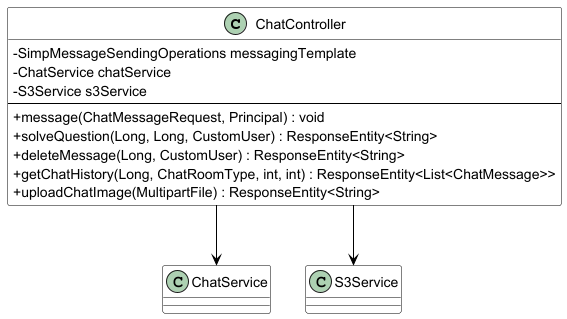

The diagram above was rendered by PlantUML. Its source (embedded in the PNG):
@startuml Chat_Controller_Diagram

skinparam classAttributeIconSize 0
skinparam linetype ortho
skinparam backgroundColor #FFFFFF
skinparam class {
    BackgroundColor #FFFFFF
    BorderColor #000000
    ArrowColor #000000
}

class ChatController {
    -SimpMessageSendingOperations messagingTemplate
    -ChatService chatService
    -S3Service s3Service
    --
    +message(ChatMessageRequest, Principal) : void
    +solveQuestion(Long, Long, CustomUser) : ResponseEntity<String>
    +deleteMessage(Long, CustomUser) : ResponseEntity<String>
    +getChatHistory(Long, ChatRoomType, int, int) : ResponseEntity<List<ChatMessage>>
    +uploadChatImage(MultipartFile) : ResponseEntity<String>
}

class ChatService {
}

class S3Service {
}

ChatController --> ChatService
ChatController --> S3Service

@enduml